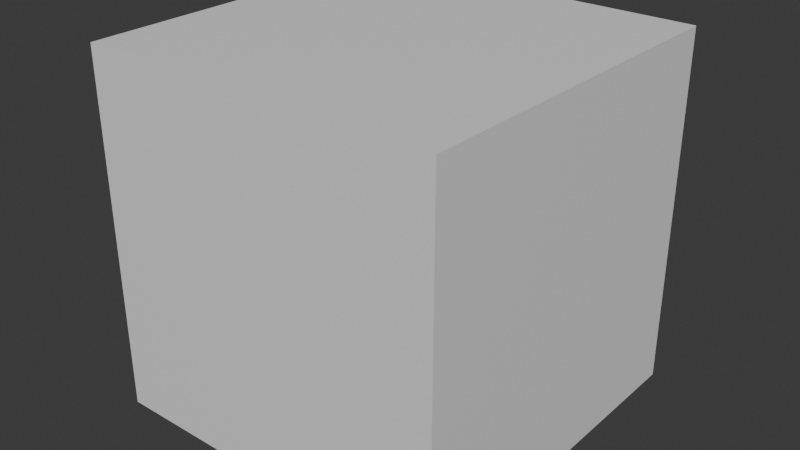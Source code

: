 # Source: scene.blend  (saved by Blender 4.2.66; exported with 4.5.12 LTS)
import bpy
from mathutils import Matrix  # noqa: F401  (used for matrix-valued properties, if any)

bpy.ops.wm.read_factory_settings(use_empty=True)
scene = bpy.context.scene
scene.name = 'Scene'

# ---- collections
col_jsm = bpy.data.collections.new('JSM'); scene.collection.children.link(col_jsm)

# ---- materials (node trees are filled in below, after node groups)
mat_material = bpy.data.materials.new('Material')
mat_material.alpha_threshold = 0.0
mat_material.use_transparent_shadow = False
mat_material.roughness = 0.5
mat_material.line_color = (0.0, 0.0, 0.0, 1.0)

# ---- material node trees
mat_material.use_nodes = True; mat_material.node_tree.nodes.clear()
_N = mat_material.node_tree.nodes; _L = mat_material.node_tree.links
n0 = _N.new('ShaderNodeOutputMaterial'); n0.name = 'Material Output'; n0.location = (300, 300)
n1 = _N.new('ShaderNodeBsdfPrincipled'); n1.name = 'Principled BSDF'; n1.location = (10, 300)
n1.inputs[3].default_value = 1.45
_L.new(n1.outputs[0], n0.inputs[0])
n0.is_active_output = True

# ---- world
world_world = bpy.data.worlds.new('World'); scene.world = world_world
world_world.use_nodes = True; world_world.node_tree.nodes.clear()
_N = world_world.node_tree.nodes; _L = world_world.node_tree.links
n0 = _N.new('ShaderNodeOutputWorld'); n0.name = 'World Output'; n0.location = (300, 300)
n1 = _N.new('ShaderNodeBackground'); n1.name = 'Background'; n1.location = (10, 300)
n1.inputs[0].default_value = (0.05088, 0.05088, 0.05088, 1.0)
_L.new(n1.outputs[0], n0.inputs[0])
n0.is_active_output = True
world_world.color = (0.05088, 0.05088, 0.05088)
world_world.sun_shadow_jitter_overblur = 0.0

# ---- meshes
me_cube = bpy.data.meshes.new('Cube')
me_cube.from_pydata([(1.0, 1.0, 1.0), (1.0, 1.0, -1.0), (1.0, -1.0, 1.0), (1.0, -1.0, -1.0), (-1.0, 1.0, 1.0), (-1.0, 1.0, -1.0), (-1.0, -1.0, 1.0), (-1.0, -1.0, -1.0)], [], [(7, 6, 4, 5), (5, 1, 3, 7), (1, 0, 2, 3), (5, 4, 0, 1), (0, 4, 6, 2), (3, 2, 6, 7)])
_uv = me_cube.uv_layers.new(name='UVMap')
_uv.uv.foreach_set('vector', [0.0, 0.0, 1.0, 0.0, 1.0, 1.0, 0.0, 1.0, 0.0, 0.0, 1.0, 0.0, 1.0, 1.0, 0.0, 1.0, 0.0, 0.0, 1.0, 0.0, 1.0, 1.0, 0.0, 1.0, 0.0, 0.0, 1.0, 0.0, 1.0, 1.0, 0.0, 1.0, 0.0, 0.0, 1.0, 0.0, 1.0, 1.0, 0.0, 1.0, 0.0, 0.0, 1.0, 0.0, 1.0, 1.0, 0.0, 1.0])
me_cube.materials.append(mat_material)
me_cube.use_mirror_vertex_groups = False
me_cube.update()

# ---- objects
ob_cube = bpy.data.objects.new('Cube', me_cube)

# ---- transforms, parenting, visibility, modifiers, constraints
ob_cube.location = (0.0, 0.0, 0.0)
ob_cube.lock_rotations_4d = False
ob_cube.empty_display_type = 'ARROWS'
ob_cube.lineart.crease_threshold = 0.0

# ---- collection membership
col_jsm.objects.link(ob_cube)

# ---- scene / render settings (as saved in the file)
scene.frame_start = 1; scene.frame_end = 250; scene.frame_set(1)
scene.render.engine = 'BLENDER_EEVEE_NEXT'
bpy.context.view_layer.update()

# ---- added for rendering (the .blend has no active camera and no usable light): camera, sun
cam_auto = bpy.data.cameras.new('AutoCamera')
cam_auto.lens = 50.0
cam_auto.sensor_width = 36.0
cam_auto.clip_end = 1000.0
ob_auto_camera = bpy.data.objects.new('AutoCamera', cam_auto)
scene.collection.objects.link(ob_auto_camera)
ob_auto_camera.location = (3.20507, -3.84609, 2.56406)
ob_auto_camera.rotation_euler = (1.09748, -7.21219e-08, 0.694738)
scene.camera = ob_auto_camera
light_auto_sun = bpy.data.lights.new('AutoSun', 'SUN')
light_auto_sun.energy = 3.0
light_auto_sun.angle = 0.0523599
ob_auto_sun = bpy.data.objects.new('AutoSun', light_auto_sun)
scene.collection.objects.link(ob_auto_sun)
ob_auto_sun.rotation_euler = (0.872665, 0.174533, 0.523599)
bpy.context.view_layer.update()
